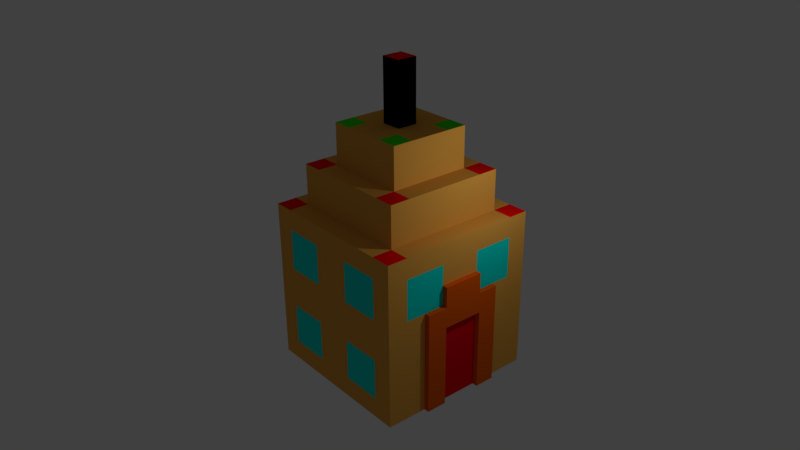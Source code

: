 # Source: hotel.blend  (saved by Blender 2.78.0; exported with 4.5.12 LTS)
import bpy
from mathutils import Matrix  # noqa: F401  (used for matrix-valued properties, if any)

bpy.ops.wm.read_factory_settings(use_empty=True)
scene = bpy.context.scene
scene.name = 'Scene'

# ---- collections
col_collection_1 = bpy.data.collections.new('Collection 1'); scene.collection.children.link(col_collection_1)

# ---- materials (node trees are filled in below, after node groups)
mat_material_001 = bpy.data.materials.new('Material.001')
mat_material_001.alpha_threshold = 0.0
mat_material_001.use_transparent_shadow = False
mat_material_001.diffuse_color = (0.04637, 0.8, 0.0, 1.0)
mat_material_001.roughness = 0.5
mat_antenna = bpy.data.materials.new('antenna')
mat_antenna.alpha_threshold = 0.0
mat_antenna.use_transparent_shadow = False
mat_antenna.diffuse_color = (0.0, 0.0, 0.0, 1.0)
mat_antenna.roughness = 0.0
mat_antenna.specular_intensity = 1.0
mat_reddoor = bpy.data.materials.new('reddoor')
mat_reddoor.alpha_threshold = 0.0
mat_reddoor.use_transparent_shadow = False
mat_reddoor.diffuse_color = (0.8, 0.0, 0.009379, 1.0)
mat_reddoor.roughness = 0.5
mat_hotelbluewindo = bpy.data.materials.new('hotelbluewindo')
mat_hotelbluewindo.alpha_threshold = 0.0
mat_hotelbluewindo.use_transparent_shadow = False
mat_hotelbluewindo.diffuse_color = (0.0, 0.8, 0.7011, 1.0)
mat_hotelbluewindo.roughness = 0.5
mat_hotelbluewindo.specular_intensity = 1.0
mat_browndoorway = bpy.data.materials.new('browndoorway')
mat_browndoorway.alpha_threshold = 0.0
mat_browndoorway.use_transparent_shadow = False
mat_browndoorway.diffuse_color = (0.8, 0.1117, 0.001864, 1.0)
mat_browndoorway.roughness = 0.5
mat_browndoorway.specular_intensity = 1.0
mat_redlights = bpy.data.materials.new('redlights')
mat_redlights.alpha_threshold = 0.0
mat_redlights.use_transparent_shadow = False
mat_redlights.diffuse_color = (1.0, 0.0, 0.001951, 1.0)
mat_redlights.roughness = 0.5
mat_redlights.specular_intensity = 1.0
mat_material = bpy.data.materials.new('Material')
mat_material.alpha_threshold = 0.0
mat_material.use_transparent_shadow = False
mat_material.diffuse_color = (0.7991, 0.3864, 0.06301, 1.0)
mat_material.specular_color = (1.0, 0.7479, 0.03131)
mat_material.roughness = 0.5
mat_material.specular_intensity = 1.0
mat_material.line_color = (0.0, 0.0, 0.0, 1.0)

# ---- material node trees

# ---- world
world_world = bpy.data.worlds.new('World'); scene.world = world_world
world_world.color = (0.05088, 0.05088, 0.05088)
world_world.use_sun_shadow = False
world_world.sun_shadow_jitter_overblur = 0.0
world_world.cycles.sampling_method = 'MANUAL'

# ---- cameras
cam_camera = bpy.data.cameras.new('Camera')
cam_camera.clip_end = 100.0
cam_camera.lens = 35.0
cam_camera.sensor_width = 32.0
cam_camera.sensor_height = 18.0
cam_camera.ortho_scale = 7.314
cam_camera.dof.focus_distance = 0.0
cam_camera.dof.aperture_fstop = 128.0

# ---- lights
light_lamp = bpy.data.lights.new('Lamp', 'POINT')
light_lamp.transmission_factor = 0.0
light_lamp.cutoff_distance = 30.0
light_lamp.energy = 100.0
light_lamp.shadow_buffer_clip_start = 1.001
light_lamp.shadow_soft_size = 0.1
light_lamp.shadow_maximum_resolution = 0.006
light_lamp.use_absolute_resolution = True

# ---- meshes
me_cube_006 = bpy.data.meshes.new('Cube.006')
me_cube_006.from_pydata([(0.25, 0.25, 2.0), (-0.25, 0.25, 2.0), (0.25, -0.25, 2.0), (-0.25, -0.25, 2.0), (-0.5, 0.5, 2.0), (-0.25, -0.5, 2.0), (-0.5, -0.5, 2.0), (-0.5, -0.25, 2.0), (0.25, -0.5, 2.0), (0.5, -0.5, 2.0), (0.5, -0.25, 2.0), (0.5, 0.5, 2.0), (0.25, 0.5, 2.0), (0.5, 0.25, 2.0), (-0.25, 0.5, 2.0), (-0.5, 0.25, 2.0)], [], [(10, 2, 8, 9), (3, 7, 6, 5), (14, 4, 15, 1), (11, 12, 0, 13)])
me_cube_006.materials.append(mat_material_001)
me_cube_006.use_remesh_preserve_volume = False
me_cube_006.use_remesh_preserve_attributes = False
me_cube_006.use_mirror_vertex_groups = False
me_cube_006.update()
me_cube_005 = bpy.data.meshes.new('Cube.005')
me_cube_005.from_pydata([(-0.125, -1.341e-07, 2.0), (-1.974e-07, -0.125, 2.0), (0.125, -2.235e-07, 2.0), (-1.006e-07, 0.125, 2.0), (0.125, 0.125, 2.0), (-0.125, -0.125, 2.0), (0.125, -0.125, 2.0), (-0.125, 0.125, 2.0), (-0.125, -1.341e-07, 2.75), (-1.006e-07, 0.125, 2.75), (-1.974e-07, -0.125, 2.75), (0.125, -2.235e-07, 2.75), (0.125, 0.125, 2.75), (-0.125, -0.125, 2.75), (0.125, -0.125, 2.75), (-0.125, 0.125, 2.75)], [], [(2, 4, 12, 11), (1, 6, 14, 10), (5, 1, 10, 13), (7, 0, 8, 15), (6, 2, 11, 14), (0, 5, 13, 8), (3, 7, 15, 9), (4, 3, 9, 12)])
me_cube_005.materials.append(mat_antenna)
me_cube_005.use_remesh_preserve_volume = False
me_cube_005.use_remesh_preserve_attributes = False
me_cube_005.use_mirror_vertex_groups = False
me_cube_005.update()
me_cube_004 = bpy.data.meshes.new('Cube.004')
me_cube_004.from_pydata([(1.0, -5.96e-08, -1.0), (1.0, -2.98e-07, 0.0), (1.0, -1.788e-07, -0.5), (1.0, 0.25, -1.0), (1.0, 0.25, 0.0), (1.0, -1.192e-07, -0.75), (1.0, -0.25, -1.0), (1.0, -0.25, 0.0), (1.0, -2.384e-07, -0.25), (1.0, 0.25, -0.5), (1.0, -0.25, -0.5), (1.0, -0.25, -0.25), (1.0, -0.25, -0.75), (1.0, 0.25, -0.75), (1.0, 0.25, -0.25)], [], [(14, 4, 1, 8), (13, 9, 2, 5), (2, 8, 11, 10), (8, 1, 7, 11), (0, 5, 12, 6), (5, 2, 10, 12), (3, 13, 5, 0), (9, 14, 8, 2)])
me_cube_004.materials.append(mat_reddoor)
me_cube_004.use_remesh_preserve_volume = False
me_cube_004.use_remesh_preserve_attributes = False
me_cube_004.use_mirror_vertex_groups = False
me_cube_004.update()
me_cube_003 = bpy.data.meshes.new('Cube.003')
me_cube_003.from_pydata([(1.0, 0.5, 0.5), (0.5, -1.0, 0.5), (0.5, -1.0, -0.5), (-0.5, -1.0, -0.5), (-1.0, -0.5, 0.5), (-1.0, -0.5, -0.5), (-1.0, 0.5, -0.5), (0.5, 1.0, -0.5), (0.5, 1.0, 0.5), (-0.5, 1.0, 0.5), (-0.5, 1.0, -0.5), (-1.0, 0.5, 0.5), (-0.5, -1.0, 0.5), (1.0, -0.5, 0.5), (1.0, 0.25, 0.5), (1.0, 0.75, 0.5), (1.0, 0.5, 0.25), (1.0, 0.5, 0.75), (0.25, -1.0, 0.5), (0.75, -1.0, 0.5), (0.5, -1.0, 0.25), (0.5, -1.0, 0.75), (0.25, -1.0, -0.5), (0.75, -1.0, -0.5), (0.5, -1.0, -0.75), (0.5, -1.0, -0.25), (-0.75, -1.0, -0.5), (-0.25, -1.0, -0.5), (-0.5, -1.0, -0.75), (-0.5, -1.0, -0.25), (-1.0, -0.25, 0.5), (-1.0, -0.75, 0.5), (-1.0, -0.5, 0.25), (-1.0, -0.5, 0.75), (-1.0, -0.25, -0.5), (-1.0, -0.75, -0.5), (-1.0, -0.5, -0.75), (-1.0, -0.5, -0.25), (-1.0, 0.75, -0.5), (-1.0, 0.25, -0.5), (-1.0, 0.5, -0.75), (-1.0, 0.5, -0.25), (0.25, 1.0, -0.5), (0.75, 1.0, -0.5), (0.5, 1.0, -0.25), (0.5, 1.0, -0.75), (0.25, 1.0, 0.5), (0.75, 1.0, 0.5), (0.5, 1.0, 0.75), (0.5, 1.0, 0.25), (-0.75, 1.0, 0.5), (-0.25, 1.0, 0.5), (-0.5, 1.0, 0.75), (-0.5, 1.0, 0.25), (-0.75, 1.0, -0.5), (-0.25, 1.0, -0.5), (-0.5, 1.0, -0.25), (-0.5, 1.0, -0.75), (-1.0, 0.75, 0.5), (-1.0, 0.25, 0.5), (-1.0, 0.5, 0.25), (-1.0, 0.5, 0.75), (-0.75, -1.0, 0.5), (-0.25, -1.0, 0.5), (-0.5, -1.0, 0.25), (-0.5, -1.0, 0.75), (1.0, -0.75, 0.5), (1.0, -0.25, 0.5), (1.0, -0.5, 0.25), (1.0, -0.5, 0.75), (1.0, -0.25, 0.75), (1.0, -0.25, 0.25), (1.0, -0.75, 0.25), (-0.25, -1.0, 0.75), (-0.25, -1.0, 0.25), (-0.75, -1.0, 0.25), (-1.0, 0.25, 0.75), (-1.0, 0.25, 0.25), (-1.0, 0.75, 0.25), (-0.25, 1.0, -0.75), (-0.25, 1.0, -0.25), (-0.75, 1.0, -0.25), (-0.25, 1.0, 0.25), (-0.25, 1.0, 0.75), (-0.75, 1.0, 0.75), (0.75, 1.0, 0.25), (0.75, 1.0, 0.75), (0.25, 1.0, 0.75), (0.75, 1.0, -0.75), (0.75, 1.0, -0.25), (0.25, 1.0, -0.25), (-1.0, 0.25, -0.25), (-1.0, 0.25, -0.75), (-1.0, 0.75, -0.75), (-1.0, -0.75, -0.25), (-1.0, -0.75, -0.75), (-1.0, -0.25, -0.75), (-1.0, -0.75, 0.75), (-1.0, -0.75, 0.25), (-1.0, -0.25, 0.25), (-0.25, -1.0, -0.25), (-0.25, -1.0, -0.75), (-0.75, -1.0, -0.75), (0.75, -1.0, -0.25), (0.75, -1.0, -0.75), (0.25, -1.0, -0.75), (0.75, -1.0, 0.75), (0.75, -1.0, 0.25), (0.25, -1.0, 0.25), (1.0, 0.75, 0.75), (1.0, 0.75, 0.25), (1.0, 0.25, 0.25), (1.0, 0.25, 0.75), (0.25, -1.0, 0.75), (0.25, -1.0, -0.25), (-0.75, -1.0, -0.25), (-1.0, -0.25, 0.75), (-1.0, -0.25, -0.25), (-1.0, 0.75, -0.25), (0.25, 1.0, -0.75), (0.25, 1.0, 0.25), (-0.75, 1.0, 0.25), (-0.75, 1.0, -0.75), (-1.0, 0.75, 0.75), (-0.75, -1.0, 0.75), (1.0, -0.75, 0.75), (1.0, 0.75, 0.5), (1.0, 0.5, 0.75), (0.75, -1.0, 0.5), (0.5, -1.0, 0.75), (0.75, -1.0, -0.5), (0.5, -1.0, -0.25), (-0.25, -1.0, -0.5), (-0.5, -1.0, -0.25), (-1.0, -0.75, 0.5), (-1.0, -0.5, 0.75), (-1.0, -0.75, -0.5), (-1.0, -0.5, -0.25), (-1.0, 0.25, -0.5), (-1.0, 0.5, -0.25), (0.75, 1.0, -0.5), (0.5, 1.0, -0.75), (0.75, 1.0, 0.5), (0.5, 1.0, 0.25), (-0.25, 1.0, 0.5), (-0.5, 1.0, 0.25), (-0.25, 1.0, -0.5), (-0.5, 1.0, -0.75), (-1.0, 0.25, 0.5), (-1.0, 0.5, 0.75), (-0.25, -1.0, 0.5), (-0.5, -1.0, 0.75), (1.0, -0.25, 0.5), (1.0, -0.5, 0.75), (1.0, 0.25, 0.5), (1.0, 0.5, 0.25), (0.25, -1.0, 0.5), (0.5, -1.0, 0.25), (0.25, -1.0, -0.5), (0.5, -1.0, -0.75), (-0.75, -1.0, -0.5), (-0.5, -1.0, -0.75), (-1.0, -0.25, 0.5), (-1.0, -0.5, 0.25), (-1.0, -0.25, -0.5), (-1.0, -0.5, -0.75), (-1.0, 0.75, -0.5), (-1.0, 0.5, -0.75), (0.25, 1.0, -0.5), (0.5, 1.0, -0.25), (0.25, 1.0, 0.5), (0.5, 1.0, 0.75), (-0.75, 1.0, 0.5), (-0.5, 1.0, 0.75), (-0.75, 1.0, -0.5), (-0.5, 1.0, -0.25), (-1.0, 0.75, 0.5), (-1.0, 0.5, 0.25), (-0.75, -1.0, 0.5), (-0.5, -1.0, 0.25), (1.0, -0.75, 0.5), (1.0, -0.5, 0.25), (1.0, -0.25, 0.75), (1.0, -0.25, 0.25), (1.0, -0.75, 0.25), (-0.25, -1.0, 0.75), (-0.25, -1.0, 0.25), (-0.75, -1.0, 0.25), (-1.0, 0.25, 0.75), (-1.0, 0.25, 0.25), (-1.0, 0.75, 0.25), (-0.25, 1.0, -0.75), (-0.25, 1.0, -0.25), (-0.75, 1.0, -0.25), (-0.25, 1.0, 0.25), (-0.25, 1.0, 0.75), (-0.75, 1.0, 0.75), (0.75, 1.0, 0.25), (0.75, 1.0, 0.75), (0.25, 1.0, 0.75), (0.75, 1.0, -0.75), (0.75, 1.0, -0.25), (0.25, 1.0, -0.25), (-1.0, 0.25, -0.25), (-1.0, 0.25, -0.75), (-1.0, 0.75, -0.75), (-1.0, -0.75, -0.25), (-1.0, -0.75, -0.75), (-1.0, -0.25, -0.75), (-1.0, -0.75, 0.75), (-1.0, -0.75, 0.25), (-1.0, -0.25, 0.25), (-0.25, -1.0, -0.25), (-0.25, -1.0, -0.75), (-0.75, -1.0, -0.75), (0.75, -1.0, -0.25), (0.75, -1.0, -0.75), (0.25, -1.0, -0.75), (0.75, -1.0, 0.75), (0.75, -1.0, 0.25), (0.25, -1.0, 0.25), (1.0, 0.75, 0.75), (1.0, 0.75, 0.25), (1.0, 0.25, 0.25), (1.0, 0.25, 0.75), (0.25, -1.0, 0.75), (0.25, -1.0, -0.25), (-0.75, -1.0, -0.25), (-1.0, -0.25, 0.75), (-1.0, -0.25, -0.25), (-1.0, 0.75, -0.25), (0.25, 1.0, -0.75), (0.25, 1.0, 0.25), (-0.75, 1.0, 0.25), (-0.75, 1.0, -0.75), (-1.0, 0.75, 0.75), (-0.75, -1.0, 0.75), (1.0, -0.75, 0.75), (0.975, 0.75, 0.5), (0.975, 0.5, 0.5), (0.975, 0.5, 0.75), (0.975, -0.25, 0.5), (0.975, -0.5, 0.5), (0.975, -0.5, 0.75), (0.975, 0.25, 0.5), (0.975, 0.5, 0.25), (0.975, -0.75, 0.5), (0.975, -0.5, 0.25), (0.975, -0.25, 0.75), (0.975, -0.25, 0.25), (0.975, -0.75, 0.25), (0.975, 0.75, 0.75), (0.975, 0.75, 0.25), (0.975, 0.25, 0.25), (0.975, 0.25, 0.75), (0.975, -0.75, 0.75), (0.75, -0.975, 0.5), (0.5, -0.975, 0.5), (0.5, -0.975, 0.75), (0.75, -0.975, -0.5), (0.5, -0.975, -0.5), (0.5, -0.975, -0.25), (-0.25, -0.975, -0.5), (-0.5, -0.975, -0.5), (-0.5, -0.975, -0.25), (-0.25, -0.975, 0.5), (-0.5, -0.975, 0.5), (-0.5, -0.975, 0.75), (0.25, -0.975, 0.5), (0.5, -0.975, 0.25), (0.25, -0.975, -0.5), (0.5, -0.975, -0.75), (-0.75, -0.975, -0.5), (-0.5, -0.975, -0.75), (-0.75, -0.975, 0.5), (-0.5, -0.975, 0.25), (-0.25, -0.975, 0.75), (-0.25, -0.975, 0.25), (-0.75, -0.975, 0.25), (-0.25, -0.975, -0.25), (-0.25, -0.975, -0.75), (-0.75, -0.975, -0.75), (0.75, -0.975, -0.25), (0.75, -0.975, -0.75), (0.25, -0.975, -0.75), (0.75, -0.975, 0.75), (0.75, -0.975, 0.25), (0.25, -0.975, 0.25), (0.25, -0.975, 0.75), (0.25, -0.975, -0.25), (-0.75, -0.975, -0.25), (-0.75, -0.975, 0.75), (-0.975, -0.75, 0.5), (-0.975, -0.5, 0.5), (-0.975, -0.5, 0.75), (-0.975, -0.75, -0.5), (-0.975, -0.5, -0.5), (-0.975, -0.5, -0.25), (-0.975, 0.25, -0.5), (-0.975, 0.5, -0.5), (-0.975, 0.5, -0.25), (-0.975, 0.25, 0.5), (-0.975, 0.5, 0.5), (-0.975, 0.5, 0.75), (-0.975, -0.25, 0.5), (-0.975, -0.5, 0.25), (-0.975, -0.25, -0.5), (-0.975, -0.5, -0.75), (-0.975, 0.75, -0.5), (-0.975, 0.5, -0.75), (-0.975, 0.75, 0.5), (-0.975, 0.5, 0.25), (-0.975, 0.25, 0.75), (-0.975, 0.25, 0.25), (-0.975, 0.75, 0.25), (-0.975, 0.25, -0.25), (-0.975, 0.25, -0.75), (-0.975, 0.75, -0.75), (-0.975, -0.75, -0.25), (-0.975, -0.75, -0.75), (-0.975, -0.25, -0.75), (-0.975, -0.75, 0.75), (-0.975, -0.75, 0.25), (-0.975, -0.25, 0.25), (-0.975, -0.25, 0.75), (-0.975, -0.25, -0.25), (-0.975, 0.75, -0.25), (-0.975, 0.75, 0.75), (0.75, 0.975, -0.5), (0.5, 0.975, -0.5), (0.5, 0.975, -0.75), (0.75, 0.975, 0.5), (0.5, 0.975, 0.5), (0.5, 0.975, 0.25), (-0.25, 0.975, 0.5), (-0.5, 0.975, 0.5), (-0.5, 0.975, 0.25), (-0.25, 0.975, -0.5), (-0.5, 0.975, -0.5), (-0.5, 0.975, -0.75), (0.25, 0.975, -0.5), (0.5, 0.975, -0.25), (0.25, 0.975, 0.5), (0.5, 0.975, 0.75), (-0.75, 0.975, 0.5), (-0.5, 0.975, 0.75), (-0.75, 0.975, -0.5), (-0.5, 0.975, -0.25), (-0.25, 0.975, -0.75), (-0.25, 0.975, -0.25), (-0.75, 0.975, -0.25), (-0.25, 0.975, 0.25), (-0.25, 0.975, 0.75), (-0.75, 0.975, 0.75), (0.75, 0.975, 0.25), (0.75, 0.975, 0.75), (0.25, 0.975, 0.75), (0.75, 0.975, -0.75), (0.75, 0.975, -0.25), (0.25, 0.975, -0.25), (0.25, 0.975, -0.75), (0.25, 0.975, 0.25), (-0.75, 0.975, 0.25), (-0.75, 0.975, -0.75)], [], [(110, 16, 0, 15), (107, 20, 1, 19), (104, 24, 2, 23), (101, 28, 3, 27), (98, 32, 4, 31), (95, 36, 5, 35), (92, 40, 6, 39), (89, 44, 7, 43), (86, 48, 8, 47), (83, 52, 9, 51), (80, 56, 10, 55), (77, 60, 11, 59), (74, 64, 12, 63), (71, 68, 13, 67), (67, 13, 69, 70), (68, 72, 66, 13), (63, 12, 65, 73), (64, 75, 62, 12), (59, 11, 61, 76), (60, 78, 58, 11), (55, 10, 57, 79), (56, 81, 54, 10), (51, 9, 53, 82), (52, 84, 50, 9), (47, 8, 49, 85), (48, 87, 46, 8), (43, 7, 45, 88), (44, 90, 42, 7), (39, 6, 41, 91), (40, 93, 38, 6), (35, 5, 37, 94), (36, 96, 34, 5), (31, 4, 33, 97), (32, 99, 30, 4), (27, 3, 29, 100), (28, 102, 26, 3), (23, 2, 25, 103), (24, 105, 22, 2), (19, 1, 21, 106), (20, 108, 18, 1), (15, 0, 17, 109), (16, 111, 14, 0), (0, 14, 112, 17), (1, 18, 113, 21), (2, 22, 114, 25), (3, 26, 115, 29), (4, 30, 116, 33), (5, 34, 117, 37), (6, 38, 118, 41), (7, 42, 119, 45), (8, 46, 120, 49), (9, 50, 121, 53), (10, 54, 122, 57), (11, 58, 123, 61), (12, 62, 124, 65), (13, 66, 125, 69), (223, 155, 245, 253), (150, 185, 276, 265), (157, 219, 286, 269), (225, 156, 268, 288), (163, 210, 322, 305), (139, 230, 326, 300), (203, 139, 300, 315), (198, 142, 331, 355), (143, 232, 361, 333), (146, 191, 348, 337), (171, 198, 355, 343), (189, 148, 301, 313), (212, 133, 264, 279), (182, 153, 243, 248), (237, 180, 246, 255), (222, 126, 238, 252), (185, 151, 267, 276), (128, 218, 285, 256), (134, 209, 321, 292), (229, 164, 306, 325), (231, 168, 340, 360), (191, 147, 339, 348), (142, 197, 354, 331), (141, 231, 360, 330), (197, 143, 333, 354), (172, 196, 353, 344), (196, 173, 345, 353), (168, 202, 359, 340), (177, 189, 313, 311), (209, 135, 294, 321), (137, 229, 325, 297), (235, 176, 310, 327), (148, 188, 312, 301), (164, 208, 320, 306), (129, 225, 288, 258), (218, 129, 258, 285), (158, 217, 284, 270), (217, 159, 271, 284), (216, 130, 259, 283), (236, 178, 274, 291), (153, 237, 255, 243), (155, 222, 252, 245), (126, 221, 251, 238), (159, 216, 283, 271), (151, 236, 291, 267), (130, 215, 282, 259), (228, 162, 304, 324), (149, 235, 327, 303), (188, 149, 303, 312), (195, 144, 334, 352), (202, 169, 341, 359), (173, 195, 352, 345), (201, 140, 328, 358), (208, 165, 307, 320), (215, 131, 261, 282), (180, 184, 250, 246), (76, 61, 149, 188), (102, 28, 161, 214), (59, 76, 188, 148), (26, 102, 214, 160), (60, 77, 189, 177), (103, 25, 131, 215), (77, 59, 148, 189), (23, 103, 215, 130), (78, 60, 177, 190), (24, 104, 216, 159), (58, 78, 190, 176), (104, 23, 130, 216), (79, 57, 147, 191), (105, 24, 159, 217), (55, 79, 191, 146), (22, 105, 217, 158), (56, 80, 192, 175), (106, 21, 129, 218), (80, 55, 146, 192), (19, 106, 218, 128), (81, 56, 175, 193), (20, 107, 219, 157), (54, 81, 193, 174), (107, 19, 128, 219), (82, 53, 145, 194), (108, 20, 157, 220), (51, 82, 194, 144), (18, 108, 220, 156), (52, 83, 195, 173), (109, 17, 127, 221), (83, 51, 144, 195), (15, 109, 221, 126), (84, 52, 173, 196), (16, 110, 222, 155), (50, 84, 196, 172), (110, 15, 126, 222), (85, 49, 143, 197), (111, 16, 155, 223), (47, 85, 197, 142), (14, 111, 223, 154), (48, 86, 198, 171), (17, 112, 224, 127), (86, 47, 142, 198), (112, 14, 154, 224), (87, 48, 171, 199), (21, 113, 225, 129), (46, 87, 199, 170), (113, 18, 156, 225), (88, 45, 141, 200), (25, 114, 226, 131), (43, 88, 200, 140), (114, 22, 158, 226), (44, 89, 201, 169), (29, 115, 227, 133), (89, 43, 140, 201), (115, 26, 160, 227), (90, 44, 169, 202), (33, 116, 228, 135), (42, 90, 202, 168), (116, 30, 162, 228), (91, 41, 139, 203), (37, 117, 229, 137), (39, 91, 203, 138), (117, 34, 164, 229), (40, 92, 204, 167), (41, 118, 230, 139), (92, 39, 138, 204), (118, 38, 166, 230), (93, 40, 167, 205), (45, 119, 231, 141), (38, 93, 205, 166), (119, 42, 168, 231), (94, 37, 137, 206), (49, 120, 232, 143), (35, 94, 206, 136), (120, 46, 170, 232), (36, 95, 207, 165), (53, 121, 233, 145), (95, 35, 136, 207), (70, 69, 153, 182), (121, 50, 172, 233), (96, 36, 165, 208), (67, 70, 182, 152), (57, 122, 234, 147), (34, 96, 208, 164), (68, 71, 183, 181), (122, 54, 174, 234), (97, 33, 135, 209), (71, 67, 152, 183), (61, 123, 235, 149), (31, 97, 209, 134), (72, 68, 181, 184), (123, 58, 176, 235), (32, 98, 210, 163), (66, 72, 184, 180), (65, 124, 236, 151), (98, 31, 134, 210), (73, 65, 151, 185), (124, 62, 178, 236), (99, 32, 163, 211), (63, 73, 185, 150), (69, 125, 237, 153), (30, 99, 211, 162), (64, 74, 186, 179), (125, 66, 180, 237), (100, 29, 133, 212), (74, 63, 150, 186), (27, 100, 212, 132), (75, 64, 179, 187), (28, 101, 213, 161), (62, 75, 187, 178), (101, 27, 132, 213), (252, 238, 239, 245), (249, 241, 242, 247), (241, 248, 243, 242), (247, 242, 246, 250), (238, 251, 240, 239), (245, 239, 244, 253), (239, 240, 254, 244), (242, 243, 255, 246), (152, 182, 248, 241), (154, 223, 253, 244), (181, 183, 249, 247), (127, 224, 254, 240), (183, 152, 241, 249), (224, 154, 244, 254), (184, 181, 247, 250), (221, 127, 240, 251), (286, 256, 257, 269), (283, 259, 260, 271), (280, 262, 263, 273), (277, 265, 266, 275), (265, 276, 267, 266), (275, 266, 274, 278), (262, 279, 264, 263), (273, 263, 272, 281), (259, 282, 261, 260), (271, 260, 270, 284), (256, 285, 258, 257), (269, 257, 268, 287), (257, 258, 288, 268), (260, 261, 289, 270), (263, 264, 290, 272), (266, 267, 291, 274), (132, 212, 279, 262), (131, 226, 289, 261), (219, 128, 256, 286), (179, 186, 277, 275), (161, 213, 280, 273), (226, 158, 270, 289), (220, 157, 269, 287), (186, 150, 265, 277), (213, 132, 262, 280), (133, 227, 290, 264), (156, 220, 287, 268), (187, 179, 275, 278), (214, 161, 273, 281), (227, 160, 272, 290), (178, 187, 278, 274), (160, 214, 281, 272), (322, 292, 293, 305), (319, 295, 296, 307), (316, 298, 299, 309), (313, 301, 302, 311), (301, 312, 303, 302), (311, 302, 310, 314), (298, 315, 300, 299), (309, 299, 308, 317), (295, 318, 297, 296), (307, 296, 306, 320), (292, 321, 294, 293), (305, 293, 304, 323), (293, 294, 324, 304), (296, 297, 325, 306), (299, 300, 326, 308), (302, 303, 327, 310), (190, 177, 311, 314), (138, 203, 315, 298), (230, 166, 308, 326), (210, 134, 292, 322), (176, 190, 314, 310), (167, 204, 316, 309), (211, 163, 305, 323), (204, 138, 298, 316), (162, 211, 323, 304), (205, 167, 309, 317), (166, 205, 317, 308), (206, 137, 297, 318), (136, 206, 318, 295), (165, 207, 319, 307), (207, 136, 295, 319), (135, 228, 324, 294), (358, 328, 329, 341), (355, 331, 332, 343), (352, 334, 335, 345), (349, 337, 338, 347), (337, 348, 339, 338), (347, 338, 346, 350), (334, 351, 336, 335), (345, 335, 344, 353), (331, 354, 333, 332), (343, 332, 342, 356), (328, 357, 330, 329), (341, 329, 340, 359), (329, 330, 360, 340), (332, 333, 361, 342), (335, 336, 362, 344), (338, 339, 363, 346), (175, 192, 349, 347), (199, 171, 343, 356), (232, 170, 342, 361), (192, 146, 337, 349), (145, 233, 362, 336), (170, 199, 356, 342), (193, 175, 347, 350), (233, 172, 344, 362), (200, 141, 330, 357), (174, 193, 350, 346), (147, 234, 363, 339), (140, 200, 357, 328), (194, 145, 336, 351), (234, 174, 346, 363), (169, 201, 358, 341), (144, 194, 351, 334)])
me_cube_003.materials.append(mat_hotelbluewindo)
me_cube_003.use_remesh_preserve_volume = False
me_cube_003.use_remesh_preserve_attributes = False
me_cube_003.use_mirror_vertex_groups = False
me_cube_003.update()
me_cube_002 = bpy.data.meshes.new('Cube.002')
me_cube_002.from_pydata([(1.0, -2.98e-07, 0.0), (1.0, -0.5, -1.0), (1.0, 0.5, -1.0), (1.0, -0.5, 0.0), (1.0, 0.5, 0.0), (1.0, -4.172e-07, 0.5), (1.0, 0.5, -0.5), (1.0, -0.5, -0.5), (1.0, 0.25, -1.0), (1.0, 0.25, 0.0), (1.0, -0.25, -1.0), (1.0, -0.25, 0.0), (1.0, 0.25, 0.5), (1.0, 0.5, 0.25), (1.0, 0.25, -0.5), (1.0, 0.5, -0.75), (1.0, 0.5, -0.25), (1.0, -0.25, -0.5), (1.0, -0.5, -0.75), (1.0, -0.5, -0.25), (1.0, -0.25, 0.5), (1.0, -0.5, 0.25), (1.0, -0.25, 0.25), (1.0, -0.25, -0.25), (1.0, -0.25, -0.75), (1.0, 0.25, -0.75), (1.0, 0.25, 0.25), (1.0, 0.25, -0.25), (1.065, 0.25, 0.0), (1.065, -3.141e-07, 0.0), (1.065, -3.737e-07, 0.25), (1.065, -0.25, -1.0), (1.065, -0.5, -1.0), (1.065, -0.25, 0.0), (1.065, -0.5, 0.0), (1.065, 0.25, 0.5), (1.065, -4.333e-07, 0.5), (1.065, 0.5, 0.25), (1.065, 0.5, 0.0), (1.065, 0.5, -0.75), (1.065, 0.5, -1.0), (1.065, 0.5, -0.25), (1.065, 0.5, -0.5), (1.065, -0.25, -0.5), (1.065, -0.5, -0.5), (1.065, -0.5, -0.75), (1.065, -0.5, -0.25), (1.065, -0.5, 0.25), (1.065, 0.25, -1.0), (1.065, 0.25, -0.5), (1.065, -0.25, 0.5), (1.065, -0.25, 0.25), (1.065, -0.25, -0.25), (1.065, -0.25, -0.75), (1.065, 0.25, -0.75), (1.065, 0.25, 0.25), (1.065, 0.25, -0.25)], [], [(0, 9, 28, 29), (22, 21, 47, 51), (15, 6, 42, 39), (25, 8, 48, 54), (18, 1, 32, 45), (26, 12, 35, 55), (24, 17, 43, 53), (11, 0, 29, 33), (1, 10, 31, 32), (21, 3, 34, 47), (13, 26, 55, 37), (10, 24, 53, 31), (6, 16, 41, 42), (9, 27, 56, 28), (55, 35, 36, 30), (53, 43, 44, 45), (52, 33, 34, 46), (33, 51, 47, 34), (29, 30, 51, 33), (30, 36, 50, 51), (43, 52, 46, 44), (31, 53, 45, 32), (40, 39, 54, 48), (39, 42, 49, 54), (28, 55, 30, 29), (38, 37, 55, 28), (42, 41, 56, 49), (41, 38, 28, 56), (19, 7, 44, 46), (14, 25, 54, 49), (16, 4, 38, 41), (5, 20, 50, 36), (12, 5, 36, 35), (20, 22, 51, 50), (7, 18, 45, 44), (3, 19, 46, 34), (4, 13, 37, 38), (8, 2, 40, 48), (17, 23, 52, 43), (23, 11, 33, 52), (27, 14, 49, 56), (2, 15, 39, 40)])
me_cube_002.materials.append(mat_browndoorway)
me_cube_002.use_remesh_preserve_volume = False
me_cube_002.use_remesh_preserve_attributes = False
me_cube_002.use_mirror_vertex_groups = False
me_cube_002.update()
me_cube_001 = bpy.data.meshes.new('Cube.001')
me_cube_001.from_pydata([(1.0, 1.0, 1.0), (1.0, -1.0, 1.0), (-1.0, -1.0, 1.0), (-1.0, 1.0, 1.0), (1.0, -0.75, 1.0), (-0.75, 1.0, 1.0), (-0.75, -1.0, 1.0), (-1.0, 0.75, 1.0), (1.0, 0.75, 1.0), (0.75, 1.0, 1.0), (0.75, -1.0, 1.0), (-1.0, -0.75, 1.0), (0.75, -0.75, 1.0), (0.75, 0.75, 1.0), (-0.75, 0.75, 1.0), (-0.75, -0.75, 1.0), (-0.5, 0.75, 1.5), (-0.5, 0.5, 1.5), (-0.75, 0.5, 1.5), (0.5, 0.75, 1.5), (0.5, 0.5, 1.5), (0.5, -0.5, 1.5), (-0.5, -0.5, 1.5), (-0.75, -0.5, 1.5), (0.75, 0.5, 1.5), (0.5, -0.75, 1.5), (0.75, -0.5, 1.5), (-0.5, -0.75, 1.5), (0.75, -0.75, 1.5), (0.75, 0.75, 1.5), (-0.75, 0.75, 1.5), (-0.75, -0.75, 1.5), (-0.125, -1.341e-07, 2.75), (-1.49e-07, -1.788e-07, 2.75), (-1.006e-07, 0.125, 2.75), (-1.974e-07, -0.125, 2.75), (0.125, -2.235e-07, 2.75), (0.125, 0.125, 2.75), (-0.125, -0.125, 2.75), (0.125, -0.125, 2.75), (-0.125, 0.125, 2.75)], [], [(15, 11, 2, 6), (4, 12, 10, 1), (0, 9, 13, 8), (5, 3, 7, 14), (29, 19, 20, 24), (26, 21, 25, 28), (16, 30, 18, 17), (22, 23, 31, 27), (37, 34, 33, 36), (33, 32, 38, 35), (36, 33, 35, 39), (34, 40, 32, 33)])
me_cube_001.materials.append(mat_redlights)
me_cube_001.use_remesh_preserve_volume = False
me_cube_001.use_remesh_preserve_attributes = False
me_cube_001.use_mirror_vertex_groups = False
me_cube_001.update()
me_cube = bpy.data.meshes.new('Cube')
me_cube.from_pydata([(1.0, 1.0, -1.0), (1.0, -1.0, -1.0), (-1.0, -1.0, -1.0), (-1.0, 1.0, -1.0), (1.0, 1.0, 1.0), (1.0, -1.0, 1.0), (-1.0, -1.0, 1.0), (-1.0, 1.0, 1.0), (1.0, -5.96e-08, -1.0), (1.788e-07, 1.0, -1.0), (1.0, 1.0, 0.0), (0.0, -1.0, -1.0), (1.0, -1.0, 0.0), (-1.0, 2.98e-07, -1.0), (-1.0, -1.0, 0.0), (-1.0, 1.0, 0.0), (1.0, -5.364e-07, 1.0), (2.384e-07, 1.0, 1.0), (-5.364e-07, -1.0, 1.0), (-1.0, 1.788e-07, 1.0), (2.384e-07, 1.0, 0.0), (-1.0, 2.384e-07, 0.0), (-2.98e-07, -1.0, 0.0), (0.25, 0.25, 2.0), (5.96e-08, 1.192e-07, -1.0), (1.0, -0.5, -1.0), (-0.5, 1.0, -1.0), (1.0, 1.0, 0.5), (-0.5, -1.0, -1.0), (1.0, -1.0, 0.5), (-1.0, 0.5, -1.0), (-1.0, -1.0, 0.5), (-1.0, 1.0, 0.5), (1.0, -0.5, 1.0), (-0.5, 1.0, 1.0), (-0.5, -1.0, 1.0), (-1.0, 0.5, 1.0), (1.0, 0.5, -1.0), (0.5, 1.0, -1.0), (1.0, 1.0, -0.5), (0.5, -1.0, -1.0), (1.0, -1.0, -0.5), (-1.0, -0.5, -1.0), (-1.0, -1.0, -0.5), (-1.0, 1.0, -0.5), (1.0, 0.5, 1.0), (0.5, 1.0, 1.0), (0.5, -1.0, 1.0), (-1.0, -0.5, 1.0), (-0.5, 1.0, 0.0), (0.5, 1.0, 0.0), (2.384e-07, 1.0, 0.5), (2.086e-07, 1.0, -0.5), (-1.0, 0.5, 0.0), (-1.0, -0.5, 0.0), (-1.0, 2.682e-07, -0.5), (-1.0, 2.086e-07, 0.5), (-0.5, -1.0, 0.0), (0.5, -1.0, 0.0), (-1.49e-07, -1.0, -0.5), (-4.172e-07, -1.0, 0.5), (1.0, -0.5, 0.0), (1.0, 0.5, 0.0), (1.0, -4.172e-07, 0.5), (-0.25, 0.25, 2.0), (0.25, -0.25, 2.0), (-0.25, -0.25, 2.0), (-0.5, 0.5, 2.0), (-0.5, 2.086e-07, -1.0), (0.5, 2.98e-08, -1.0), (1.192e-07, 0.5, -1.0), (2.98e-08, -0.5, -1.0), (0.5, -0.5, -1.0), (0.5, 0.5, -1.0), (-0.5, 0.5, -1.0), (-0.25, -0.5, 2.0), (-0.5, -0.5, 2.0), (-0.5, -0.25, 2.0), (1.0, 0.5, -0.5), (1.0, -0.5, -0.5), (0.25, -0.5, 2.0), (-0.5, -0.5, -1.0), (1.0, -0.75, -1.0), (-0.75, 1.0, -1.0), (1.0, 1.0, 0.75), (-0.75, -1.0, -1.0), (1.0, -1.0, 0.75), (-1.0, 0.75, -1.0), (-1.0, -1.0, 0.75), (-1.0, 1.0, 0.75), (1.0, -0.75, 1.0), (-0.75, 1.0, 1.0), (-0.75, -1.0, 1.0), (-1.0, 0.75, 1.0), (1.0, 0.25, -1.0), (0.25, 1.0, -1.0), (1.0, 1.0, -0.25), (0.25, -1.0, -1.0), (1.0, -1.0, -0.25), (-1.0, -0.25, -1.0), (-1.0, -1.0, -0.25), (-1.0, 1.0, -0.25), (1.0, 0.25, 1.0), (0.25, 1.0, 1.0), (0.25, -1.0, 1.0), (-1.0, -0.25, 1.0), (-0.75, 1.0, 0.0), (0.25, 1.0, 0.0), (2.384e-07, 1.0, 0.75), (2.235e-07, 1.0, -0.25), (-1.0, 0.75, 0.0), (-1.0, -0.25, 0.0), (-1.0, 2.831e-07, -0.75), (-1.0, 2.235e-07, 0.25), (-0.75, -1.0, 0.0), (0.25, -1.0, 0.0), (-7.451e-08, -1.0, -0.75), (-3.576e-07, -1.0, 0.25), (1.0, -0.75, 0.0), (-4.396e-07, -0.75, 1.0), (0.5, -0.5, 2.0), (0.75, -4.47e-07, 1.0), (0.5, -0.25, 2.0), (-0.75, 2.533e-07, -1.0), (0.25, 7.451e-08, -1.0), (1.49e-07, 0.75, -1.0), (4.47e-08, -0.25, -1.0), (1.0, -0.25, -1.0), (-0.25, 1.0, -1.0), (1.0, 1.0, 0.25), (-0.25, -1.0, -1.0), (1.0, -1.0, 0.25), (-1.0, 0.25, -1.0), (-1.0, -1.0, 0.25), (-1.0, 1.0, 0.25), (1.0, -0.25, 1.0), (-0.25, 1.0, 1.0), (-0.25, -1.0, 1.0), (-1.0, 0.25, 1.0), (1.0, 0.75, -1.0), (0.75, 1.0, -1.0), (1.0, 1.0, -0.75), (0.75, -1.0, -1.0), (1.0, -1.0, -0.75), (-1.0, -0.75, -1.0), (-1.0, -1.0, -0.75), (-1.0, 1.0, -0.75), (1.0, 0.75, 1.0), (0.75, 1.0, 1.0), (0.75, -1.0, 1.0), (-1.0, -0.75, 1.0), (-0.25, 1.0, 0.0), (0.75, 1.0, 0.0), (2.384e-07, 1.0, 0.25), (1.937e-07, 1.0, -0.75), (-1.0, 0.25, 0.0), (-1.0, -0.75, 0.0), (-1.0, 2.533e-07, -0.25), (-1.0, 1.937e-07, 0.75), (-0.25, -1.0, 0.0), (0.75, -1.0, 0.0), (-2.235e-07, -1.0, -0.25), (-4.768e-07, -1.0, 0.75), (1.0, 0.75, 0.0), (1.0, -4.768e-07, 0.75), (0.5, 0.5, 2.0), (1.416e-07, 0.75, 1.0), (0.25, 0.5, 2.0), (-0.75, 8.941e-08, 1.0), (-0.25, 1.639e-07, -1.0), (0.75, -1.49e-08, -1.0), (8.941e-08, 0.25, -1.0), (1.49e-08, -0.75, -1.0), (0.25, -0.5, -1.0), (0.75, -0.5, -1.0), (0.5, -0.25, -1.0), (0.5, -0.75, -1.0), (0.25, 0.5, -1.0), (0.75, 0.5, -1.0), (0.5, 0.75, -1.0), (0.5, 0.25, -1.0), (-0.75, 0.5, -1.0), (-0.25, 0.5, -1.0), (-0.5, 0.75, -1.0), (-0.5, 0.25, -1.0), (0.5, 0.25, 2.0), (-0.5, 0.75, 1.0), (4.47e-08, 0.5, 2.0), (-0.75, 0.5, 1.0), (-0.25, 0.5, 2.0), (0.5, 0.75, 1.0), (0.75, 0.5, 1.0), (-0.5, 0.0, 2.0), (0.5, -0.75, 1.0), (-0.5, 0.25, 2.0), (0.75, -0.5, 1.0), (0.5, -3.576e-07, 2.0), (1.0, 0.25, 0.5), (1.0, 0.75, 0.5), (1.0, 0.5, 0.25), (1.0, 0.5, 0.75), (1.0, 0.75, -0.5), (1.0, 0.5, -0.75), (1.0, 0.5, -0.25), (1.0, -0.75, -0.5), (1.0, -0.5, -0.75), (1.0, -0.5, -0.25), (0.25, -1.0, 0.5), (0.75, -1.0, 0.5), (0.5, -1.0, 0.25), (0.5, -1.0, 0.75), (0.25, -1.0, -0.5), (0.75, -1.0, -0.5), (0.5, -1.0, -0.75), (0.5, -1.0, -0.25), (-0.75, -1.0, -0.5), (-0.25, -1.0, -0.5), (-0.5, -1.0, -0.75), (-0.5, -1.0, -0.25), (-1.0, -0.25, 0.5), (-1.0, -0.75, 0.5), (-1.0, -0.5, 0.25), (-1.0, -0.5, 0.75), (-1.0, -0.25, -0.5), (-1.0, -0.75, -0.5), (-1.0, -0.5, -0.75), (-1.0, -0.5, -0.25), (-1.0, 0.75, -0.5), (-1.0, 0.25, -0.5), (-1.0, 0.5, -0.75), (-1.0, 0.5, -0.25), (0.25, 1.0, -0.5), (0.75, 1.0, -0.5), (0.5, 1.0, -0.25), (0.5, 1.0, -0.75), (0.25, 1.0, 0.5), (0.75, 1.0, 0.5), (0.5, 1.0, 0.75), (0.5, 1.0, 0.25), (-0.75, 1.0, 0.5), (-0.25, 1.0, 0.5), (-0.5, 1.0, 0.75), (-0.5, 1.0, 0.25), (-0.75, 1.0, -0.5), (-0.25, 1.0, -0.5), (-0.5, 1.0, -0.25), (-0.5, 1.0, -0.75), (-1.0, 0.75, 0.5), (-1.0, 0.25, 0.5), (-1.0, 0.5, 0.25), (-1.0, 0.5, 0.75), (-0.75, -1.0, 0.5), (-0.25, -1.0, 0.5), (-0.5, -1.0, 0.25), (-0.5, -1.0, 0.75), (1.0, -0.75, 0.5), (1.0, -0.25, 0.5), (1.0, -0.5, 0.25), (1.0, -0.5, 0.75), (-0.5, -0.75, 1.0), (0.25, -2.682e-07, 2.0), (-3.427e-07, -0.5, 2.0), (-0.75, -0.5, 1.0), (-0.75, -0.5, -1.0), (-0.25, -0.5, -1.0), (-0.5, -0.25, -1.0), (-0.5, -0.75, -1.0), (-0.25, -0.75, -1.0), (-0.25, -0.25, -1.0), (-0.75, -0.25, -1.0), (-0.75, -0.25, 1.0), (-2.459e-07, -0.25, 2.0), (-0.25, -0.75, 1.0), (1.0, -0.25, 0.75), (1.0, -0.75, 0.25), (-0.25, -1.0, 0.75), (-0.25, -1.0, 0.25), (-0.75, -1.0, 0.25), (-1.0, 0.25, 0.75), (-1.0, 0.25, 0.25), (-1.0, 0.75, 0.25), (-0.25, 1.0, -0.75), (-0.25, 1.0, -0.25), (-0.75, 1.0, -0.25), (-0.25, 1.0, 0.25), (-0.25, 1.0, 0.75), (-0.75, 1.0, 0.75), (0.75, 1.0, 0.25), (0.75, 1.0, 0.75), (0.25, 1.0, 0.75), (0.75, 1.0, -0.75), (0.75, 1.0, -0.25), (0.25, 1.0, -0.25), (-1.0, 0.25, -0.25), (-1.0, 0.25, -0.75), (-1.0, 0.75, -0.75), (-1.0, -0.75, -0.25), (-1.0, -0.75, -0.75), (-1.0, -0.25, -0.75), (-1.0, -0.75, 0.75), (-1.0, -0.75, 0.25), (-1.0, -0.25, 0.25), (-0.25, -1.0, -0.25), (-0.25, -1.0, -0.75), (-0.75, -1.0, -0.75), (0.75, -1.0, -0.25), (0.75, -1.0, -0.75), (0.25, -1.0, -0.75), (0.75, -1.0, 0.75), (0.75, -1.0, 0.25), (0.25, -1.0, 0.25), (1.0, -0.75, -0.75), (1.0, 0.75, -0.25), (1.0, 0.75, -0.75), (1.0, 0.75, 0.75), (1.0, 0.75, 0.25), (-0.25, -8.941e-08, 2.0), (0.75, -0.25, 1.0), (0.75, -0.75, 1.0), (0.25, 0.75, 1.0), (0.75, 0.75, 1.0), (0.75, 0.25, 1.0), (-0.75, 0.75, 1.0), (-0.25, 0.75, 1.0), (-0.25, 0.25, -1.0), (-0.25, 0.75, -1.0), (-0.75, 0.75, -1.0), (0.75, 0.25, -1.0), (0.75, 0.75, -1.0), (0.25, 0.75, -1.0), (0.75, -0.75, -1.0), (0.75, -0.25, -1.0), (0.25, -0.25, -1.0), (0.25, -0.75, -1.0), (0.25, 0.25, -1.0), (-0.75, 0.25, -1.0), (-0.75, 0.25, 1.0), (-5.215e-08, 0.25, 2.0), (0.25, -0.75, 1.0), (1.0, 0.25, 0.75), (1.0, -0.75, -0.25), (0.25, -1.0, 0.75), (0.25, -1.0, -0.25), (-0.75, -1.0, -0.25), (-1.0, -0.25, 0.75), (-1.0, -0.25, -0.25), (-1.0, 0.75, -0.25), (0.25, 1.0, -0.75), (0.25, 1.0, 0.25), (-0.75, 1.0, 0.25), (-0.75, 1.0, -0.75), (-1.0, 0.75, 0.75), (-0.75, -1.0, 0.75), (1.0, -0.75, 0.75), (-0.75, -0.75, 1.0), (-0.75, -0.75, -1.0), (-0.125, -1.341e-07, 2.0), (-1.974e-07, -0.125, 2.0), (0.125, -2.235e-07, 2.0), (-0.25, -0.125, 2.0), (-3.427e-07, -0.5, 1.5), (1.416e-07, 0.75, 1.5), (4.47e-08, 0.5, 1.5), (-0.125, -0.25, 2.0), (0.5, -3.576e-07, 1.5), (-0.75, 8.941e-08, 1.5), (-0.5, 0.0, 1.5), (-0.5, 0.25, 1.5), (-0.5, 0.75, 1.5), (-0.5, 0.5, 1.5), (-0.25, 0.5, 1.5), (-0.75, 0.5, 1.5), (0.5, 0.25, 1.5), (0.5, 0.75, 1.5), (0.5, 0.5, 1.5), (0.25, 0.5, 1.5), (0.5, -0.25, 1.5), (0.5, -0.5, 1.5), (0.25, -0.5, 1.5), (-0.5, -0.25, 1.5), (-0.5, -0.5, 1.5), (-0.25, -0.5, 1.5), (-0.75, -0.5, 1.5), (-4.396e-07, -0.75, 1.5), (0.75, -4.47e-07, 1.5), (0.75, 0.5, 1.5), (0.5, -0.75, 1.5), (0.75, -0.5, 1.5), (-0.5, -0.75, 1.5), (-0.75, -0.25, 1.5), (0.25, -0.125, 2.0), (-0.25, -0.75, 1.5), (0.125, -0.25, 2.0), (0.75, -0.25, 1.5), (0.75, -0.75, 1.5), (0.25, 0.75, 1.5), (0.75, 0.75, 1.5), (0.75, 0.25, 1.5), (-0.75, 0.75, 1.5), (-0.25, 0.75, 1.5), (-0.25, 0.125, 2.0), (-0.75, 0.25, 1.5), (-0.125, 0.25, 2.0), (0.25, -0.75, 1.5), (-0.75, -0.75, 1.5), (-1.006e-07, 0.125, 2.0), (0.25, 0.125, 2.0), (0.125, 0.25, 2.0), (0.125, 0.125, 2.0), (-0.125, -0.125, 2.0), (0.125, -0.125, 2.0), (-0.125, 0.125, 2.0)], [], [(355, 85, 2, 144), (353, 90, 5, 86), (352, 92, 6, 88), (351, 93, 7, 89), (350, 83, 3, 146), (349, 106, 15, 134), (348, 107, 20, 153), (347, 95, 9, 154), (346, 110, 15, 101), (345, 111, 21, 157), (344, 105, 19, 158), (343, 114, 14, 100), (342, 115, 22, 161), (341, 104, 18, 162), (340, 118, 12, 98), (339, 102, 16, 164), (338, 119, 18, 104), (187, 189, 64, 402, 337), (336, 138, 19, 168), (335, 123, 13, 132), (334, 124, 24, 171), (333, 97, 11, 172), (332, 173, 71, 126), (331, 174, 72, 175), (330, 142, 40, 176), (329, 177, 70, 125), (328, 178, 73, 179), (327, 170, 69, 180), (326, 181, 30, 87), (325, 182, 74, 183), (324, 169, 68, 184), (411, 400, 316, 356), (410, 357, 271, 392), (322, 93, 36, 188), (196, 260, 390, 65, 122), (316, 192, 77, 66, 359), (318, 193, 47, 149), (409, 359, 66, 363), (271, 363, 66, 75, 261), (314, 147, 45, 200), (313, 201, 78, 202), (312, 163, 62, 203), (311, 204, 41, 143), (310, 207, 60, 117), (308, 149, 47, 210), (307, 211, 59, 116), (305, 160, 58, 214), (304, 215, 43, 145), (302, 159, 57, 218), (301, 219, 56, 113), (299, 150, 48, 222), (298, 223, 55, 112), (296, 156, 54, 226), (295, 227, 44, 146), (293, 155, 53, 230), (292, 231, 52, 109), (290, 140, 38, 234), (289, 235, 51, 108), (287, 152, 50, 238), (286, 239, 32, 89), (284, 151, 49, 242), (283, 243, 44, 101), (281, 128, 26, 246), (280, 247, 32, 134), (278, 138, 36, 250), (277, 251, 31, 133), (275, 137, 35, 254), (274, 255, 29, 131), (273, 135, 33, 258), (272, 259, 35, 137), (270, 105, 48, 262), (269, 263, 42, 99), (268, 264, 81, 265), (267, 130, 28, 266), (264, 267, 266, 81), (71, 172, 267, 264), (172, 11, 130, 267), (169, 268, 265, 68), (24, 126, 268, 169), (126, 71, 264, 268), (123, 269, 99, 13), (68, 265, 269, 123), (265, 81, 263, 269), (65, 392, 271, 261, 80), (64, 194, 192, 316, 400), (168, 19, 105, 270), (259, 272, 391, 388), (190, 319, 395, 373), (119, 272, 137, 18), (354, 259, 388, 404), (321, 191, 385, 397), (63, 164, 273, 256), (164, 16, 135, 273), (118, 274, 131, 12), (61, 257, 274, 118), (60, 162, 275, 252), (162, 18, 137, 275), (159, 276, 253, 57), (22, 117, 276, 159), (117, 60, 252, 276), (114, 277, 133, 14), (57, 253, 277, 114), (56, 158, 278, 248), (158, 19, 138, 278), (155, 279, 249, 53), (21, 113, 279, 155), (113, 56, 248, 279), (110, 280, 134, 15), (53, 249, 280, 110), (52, 154, 281, 244), (154, 9, 128, 281), (151, 282, 245, 49), (20, 109, 282, 151), (109, 52, 244, 282), (106, 283, 101, 15), (49, 245, 283, 106), (51, 153, 284, 240), (153, 20, 151, 284), (136, 285, 241, 34), (17, 108, 285, 136), (108, 51, 240, 285), (91, 286, 89, 7), (34, 241, 286, 91), (27, 129, 287, 236), (129, 10, 152, 287), (148, 288, 237, 46), (4, 84, 288, 148), (84, 27, 236, 288), (103, 289, 108, 17), (46, 237, 289, 103), (39, 141, 290, 232), (141, 0, 140, 290), (152, 291, 233, 50), (10, 96, 291, 152), (96, 39, 232, 291), (107, 292, 109, 20), (50, 233, 292, 107), (55, 157, 293, 228), (157, 21, 155, 293), (132, 294, 229, 30), (13, 112, 294, 132), (112, 55, 228, 294), (87, 295, 146, 3), (30, 229, 295, 87), (43, 100, 296, 224), (100, 14, 156, 296), (144, 297, 225, 42), (2, 145, 297, 144), (145, 43, 224, 297), (99, 298, 112, 13), (42, 225, 298, 99), (31, 88, 299, 220), (88, 6, 150, 299), (156, 300, 221, 54), (14, 133, 300, 156), (133, 31, 220, 300), (111, 301, 113, 21), (54, 221, 301, 111), (59, 161, 302, 216), (161, 22, 159, 302), (130, 303, 217, 28), (11, 116, 303, 130), (116, 59, 216, 303), (85, 304, 145, 2), (28, 217, 304, 85), (41, 98, 305, 212), (98, 12, 160, 305), (142, 306, 213, 40), (1, 143, 306, 142), (143, 41, 212, 306), (97, 307, 116, 11), (40, 213, 307, 97), (29, 86, 308, 208), (86, 5, 149, 308), (160, 309, 209, 58), (12, 131, 309, 160), (131, 29, 208, 309), (115, 310, 117, 22), (58, 209, 310, 115), (82, 311, 143, 1), (25, 205, 311, 82), (205, 79, 204, 311), (201, 312, 203, 78), (39, 96, 312, 201), (96, 10, 163, 312), (139, 313, 202, 37), (0, 141, 313, 139), (141, 39, 201, 313), (27, 84, 314, 198), (84, 4, 147, 314), (163, 315, 199, 62), (10, 129, 315, 163), (129, 27, 198, 315), (119, 338, 403, 383), (272, 119, 383, 391), (262, 354, 404, 382), (135, 317, 195, 33), (16, 121, 317, 135), (121, 321, 397, 384), (33, 195, 318, 90), (338, 193, 386, 403), (317, 121, 384, 393), (46, 103, 319, 190), (103, 17, 166, 319), (147, 320, 191, 45), (148, 46, 190, 320), (102, 321, 121, 16), (45, 191, 321, 102), (168, 270, 389, 365), (320, 190, 373, 396), (34, 91, 322, 186), (195, 317, 393, 387), (17, 136, 323, 166), (136, 34, 186, 323), (186, 322, 398, 368), (193, 318, 394, 386), (188, 336, 401, 371), (182, 324, 184, 74), (70, 171, 324, 182), (171, 24, 169, 324), (128, 325, 183, 26), (9, 125, 325, 128), (125, 70, 182, 325), (83, 326, 87, 3), (26, 183, 326, 83), (183, 74, 181, 326), (178, 327, 180, 73), (37, 94, 327, 178), (94, 8, 170, 327), (140, 328, 179, 38), (0, 139, 328, 140), (139, 37, 178, 328), (95, 329, 125, 9), (38, 179, 329, 95), (179, 73, 177, 329), (174, 330, 176, 72), (25, 82, 330, 174), (82, 1, 142, 330), (170, 331, 175, 69), (8, 127, 331, 170), (127, 25, 174, 331), (124, 332, 126, 24), (69, 175, 332, 124), (175, 72, 173, 332), (173, 333, 172, 71), (72, 176, 333, 173), (176, 40, 97, 333), (177, 334, 171, 70), (73, 180, 334, 177), (180, 69, 124, 334), (181, 335, 132, 30), (74, 184, 335, 181), (184, 68, 123, 335), (270, 262, 382, 389), (336, 168, 365, 401), (188, 36, 138, 336), (322, 188, 371, 398), (318, 195, 387, 394), (323, 186, 368, 399), (193, 338, 104, 47), (191, 320, 396, 385), (166, 323, 399, 361), (197, 339, 164, 63), (200, 45, 102, 339), (204, 340, 98, 41), (79, 206, 340, 204), (206, 61, 118, 340), (207, 341, 162, 60), (210, 47, 104, 341), (211, 342, 161, 59), (214, 58, 115, 342), (215, 343, 100, 43), (218, 57, 114, 343), (219, 344, 158, 56), (222, 48, 105, 344), (223, 345, 157, 55), (226, 54, 111, 345), (227, 346, 101, 44), (230, 53, 110, 346), (231, 347, 154, 52), (234, 38, 95, 347), (235, 348, 153, 51), (238, 50, 107, 348), (239, 349, 134, 32), (242, 49, 106, 349), (243, 350, 146, 44), (246, 26, 83, 350), (247, 351, 89, 32), (250, 36, 93, 351), (251, 352, 88, 31), (254, 35, 92, 352), (255, 353, 86, 29), (258, 33, 90, 353), (259, 354, 92, 35), (319, 166, 361, 395), (262, 48, 150, 354), (263, 355, 144, 42), (81, 266, 355, 263), (266, 28, 85, 355), (381, 360, 261, 75), (362, 370, 189, 187), (399, 368, 369, 370), (397, 372, 364, 384), (395, 361, 362, 375), (393, 376, 377, 387), (376, 364, 196, 122), (379, 380, 76, 77), (379, 389, 382, 380), (366, 365, 389, 379), (378, 377, 120, 80), (367, 366, 192, 194), (375, 362, 187, 167), (360, 381, 391, 383), (381, 380, 388, 391), (377, 376, 122, 120), (380, 381, 75, 76), (374, 375, 167, 165), (384, 364, 376, 393), (373, 395, 375, 374), (385, 374, 372, 397), (361, 399, 370, 362), (366, 379, 77, 192), (372, 374, 165, 185), (370, 369, 67, 189), (367, 401, 365, 366), (369, 371, 401, 367), (364, 372, 185, 196), (360, 378, 80, 261), (369, 367, 194, 67), (377, 378, 403, 386), (378, 360, 383, 403), (185, 23, 406, 260, 196), (167, 187, 337, 407, 23), (406, 408, 358, 260), (23, 407, 408, 406), (407, 337, 405, 408), (357, 409, 363, 271), (356, 316, 359, 409), (390, 410, 392, 65), (260, 358, 410, 390), (337, 402, 411, 405), (402, 64, 400, 411)])
me_cube.materials.append(mat_material)
me_cube.materials.append(mat_reddoor)
me_cube.use_remesh_preserve_volume = False
me_cube.use_remesh_preserve_attributes = False
me_cube.use_mirror_vertex_groups = False
me_cube.update()

# ---- objects
ob_lihts2 = bpy.data.objects.new('lihts2', me_cube_006)
ob_antenna = bpy.data.objects.new('antenna', me_cube_005)
ob_door = bpy.data.objects.new('DOOR', me_cube_004)
ob_windows = bpy.data.objects.new('windows', me_cube_003)
ob_doorway = bpy.data.objects.new('DOORWAY', me_cube_002)
ob_light = bpy.data.objects.new('LIGHT', me_cube_001)
ob_bulding = bpy.data.objects.new('bulding', me_cube)
ob_lamp = bpy.data.objects.new('Lamp', light_lamp)
ob_camera = bpy.data.objects.new('Camera', cam_camera)

# ---- transforms, parenting, visibility, modifiers, constraints
ob_lihts2.location = (0.0, 0.0, 2.0)
ob_lihts2.scale = (2.0, 2.0, 2.0)
ob_lihts2.lock_rotations_4d = False
ob_lihts2.empty_display_type = 'ARROWS'
ob_lihts2.lineart.crease_threshold = 0.0
ob_antenna.location = (0.0, 0.0, 2.0)
ob_antenna.scale = (2.0, 2.0, 2.0)
ob_antenna.lock_rotations_4d = False
ob_antenna.empty_display_type = 'ARROWS'
ob_antenna.lineart.crease_threshold = 0.0
ob_door.location = (0.0, 0.0, 2.0)
ob_door.scale = (2.0, 2.0, 2.0)
ob_door.lock_rotations_4d = False
ob_door.empty_display_type = 'ARROWS'
ob_door.lineart.crease_threshold = 0.0
ob_windows.location = (0.0, 0.0, 2.0)
ob_windows.scale = (2.0, 2.0, 2.0)
ob_windows.lock_rotations_4d = False
ob_windows.empty_display_type = 'ARROWS'
ob_windows.lineart.crease_threshold = 0.0
ob_doorway.location = (0.0, 0.0, 2.0)
ob_doorway.scale = (2.0, 2.0, 2.0)
ob_doorway.lock_rotations_4d = False
ob_doorway.empty_display_type = 'ARROWS'
ob_doorway.lineart.crease_threshold = 0.0
ob_light.location = (0.0, 0.0, 2.0)
ob_light.scale = (2.0, 2.0, 2.0)
ob_light.lock_rotations_4d = False
ob_light.empty_display_type = 'ARROWS'
ob_light.lineart.crease_threshold = 0.0
ob_bulding.location = (0.0, 0.0, 2.0)
ob_bulding.scale = (2.0, 2.0, 2.0)
ob_bulding.lock_rotations_4d = False
ob_bulding.empty_display_type = 'ARROWS'
ob_bulding.lineart.crease_threshold = 0.0
ob_lamp.location = (4.076, 1.005, 5.904)
ob_lamp.rotation_euler = (0.6503, 0.05522, 1.866)
ob_lamp.lock_rotations_4d = False
ob_lamp.empty_display_type = 'ARROWS'
ob_lamp.color = (0.0, 0.0, 0.0, 0.0)
ob_lamp.lineart.crease_threshold = 0.0
ob_camera.location = (13.91, -11.6, 12.25)
ob_camera.rotation_euler = (1.123, 0.006042, 0.8735)
ob_camera.scale = (1.0, 1.0, 1.0)
ob_camera.lock_rotations_4d = False
ob_camera.empty_display_type = 'ARROWS'
ob_camera.color = (0.0, 0.0, 0.0, 0.0)
ob_camera.display_type = 'WIRE'
ob_camera.lineart.crease_threshold = 0.0

# ---- collection membership
col_collection_1.objects.link(ob_lihts2)
col_collection_1.objects.link(ob_antenna)
col_collection_1.objects.link(ob_door)
col_collection_1.objects.link(ob_windows)
col_collection_1.objects.link(ob_doorway)
col_collection_1.objects.link(ob_light)
col_collection_1.objects.link(ob_bulding)
col_collection_1.objects.link(ob_lamp)
col_collection_1.objects.link(ob_camera)

# ---- scene / render settings (as saved in the file)
scene.camera = ob_camera
scene.frame_start = 1; scene.frame_end = 250; scene.frame_set(1)
scene.render.engine = 'BLENDER_EEVEE_NEXT'
scene.render.resolution_percentage = 50
scene.render.dither_intensity = 0.0
scene.cycles.use_denoising = False
scene.cycles.samples = 128
scene.cycles.sampling_pattern = 'TABULATED_SOBOL'
scene.cycles.light_sampling_threshold = 0.0
scene.cycles.use_adaptive_sampling = False
scene.cycles.use_light_tree = False
scene.cycles.blur_glossy = 0.0
scene.cycles.sample_clamp_indirect = 0.0
scene.view_settings.view_transform = 'Standard'
bpy.context.view_layer.update()
